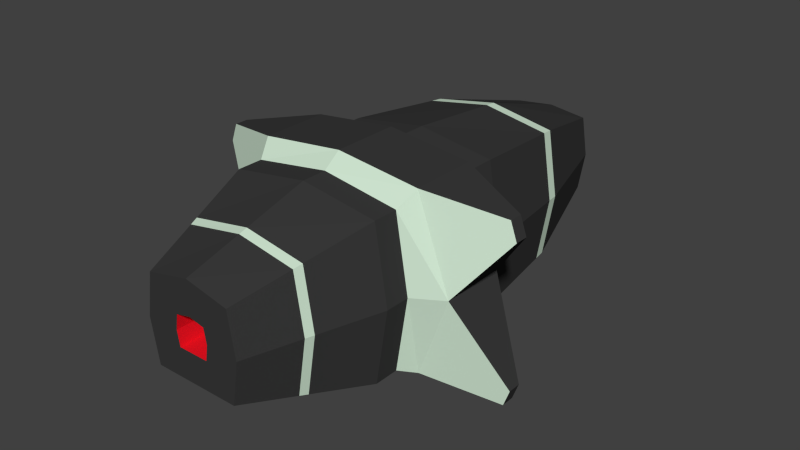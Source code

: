 # Source: playerGun.blend  (saved by Blender 2.72.0; exported with 4.5.12 LTS)
import bpy
from mathutils import Matrix  # noqa: F401  (used for matrix-valued properties, if any)

bpy.ops.wm.read_factory_settings(use_empty=True)
scene = bpy.context.scene
scene.name = 'Scene'

# ---- collections
col_collection_1 = bpy.data.collections.new('Collection 1'); scene.collection.children.link(col_collection_1)

# ---- materials (node trees are filled in below, after node groups)
mat_main = bpy.data.materials.new('Main')
mat_main.alpha_threshold = 0.0
mat_main.use_transparent_shadow = False
mat_main.diffuse_color = (0.04203, 0.04203, 0.04203, 1.0)
mat_main.roughness = 0.5
mat_main.line_color = (0.0, 0.0, 0.0, 1.0)
mat_chrome = bpy.data.materials.new('Chrome')
mat_chrome.alpha_threshold = 0.0
mat_chrome.use_transparent_shadow = False
mat_chrome.diffuse_color = (0.6369, 0.8, 0.6463, 1.0)
mat_chrome.roughness = 0.5
mat_barrel = bpy.data.materials.new('Barrel')
mat_barrel.alpha_threshold = 0.0
mat_barrel.use_transparent_shadow = False
mat_barrel.diffuse_color = (0.8, 0.007502, 0.01742, 1.0)
mat_barrel.roughness = 0.5

# ---- material node trees

# ---- world
world_world = bpy.data.worlds.new('World'); scene.world = world_world
world_world.color = (0.05088, 0.05088, 0.05088)
world_world.use_sun_shadow = False
world_world.sun_shadow_jitter_overblur = 0.0
world_world.cycles.sampling_method = 'MANUAL'
world_world.cycles.sample_map_resolution = 256

# ---- meshes
me_cube = bpy.data.meshes.new('Cube')
me_cube.from_pydata([(1.0, 1.0, -1.0), (1.0, -1.0, -1.0), (-1.0, -1.0, -1.0), (-1.0, 1.0, -1.0), (1.0, 1.0, 1.0), (1.0, -1.0, 1.0), (-1.0, -1.0, 1.0), (-1.0, 1.0, 1.0), (1.138, 0.4405, -1.092), (1.138, -0.4405, -1.092), (-1.138, -0.4405, -1.092), (-1.138, 0.4405, -1.092), (1.105, 0.4405, 1.192), (1.105, -0.4405, 1.192), (-1.105, -0.4405, 1.192), (-1.105, 0.4405, 1.192), (1.0, -0.6667, -1.0), (1.0, -0.6667, 1.0), (-1.0, -0.6667, -1.0), (-1.0, -0.6667, 1.0), (-1.0, 0.6667, -1.0), (-1.0, 0.6667, 1.0), (1.0, 0.6667, -1.0), (1.0, 0.6667, 1.0), (0.861, 2.468, -0.861), (-0.861, 2.468, -0.861), (0.861, 2.468, 0.861), (-0.861, 2.468, 0.861), (0.5174, 3.86, -0.5174), (-0.5174, 3.86, -0.5174), (0.5174, 3.86, 0.5174), (-0.5174, 3.86, 0.5174), (0.5647, -2.662, -0.5615), (-0.5647, -2.662, -0.5615), (0.5647, -2.662, 0.568), (-0.5647, -2.662, 0.568), (1.161, 1.0, 0.0), (1.161, -1.0, 0.0), (-1.161, -1.0, 0.0), (-1.161, 1.0, 0.0), (1.534, 0.4405, 0.0), (1.534, -0.4405, 0.0), (-1.534, -0.4405, 0.0), (-1.534, 0.4405, 0.0), (1.161, -0.6667, 0.0), (-1.161, -0.6667, 0.0), (-1.161, 0.6667, 0.0), (1.161, 0.6667, 0.0), (0.9995, 2.468, 0.0), (-0.9995, 2.468, 0.0), (0.6006, 3.86, 0.0), (-0.6006, 3.86, 0.0), (0.6555, -2.662, 0.003253), (-0.6555, -2.662, 0.003253), (1.788e-07, 1.0, -1.0), (0.0, -1.0, -1.0), (2.384e-07, 1.0, 1.153), (-5.364e-07, -1.0, 1.153), (2.384e-07, 0.4405, -1.321), (0.0, -0.4405, -1.321), (0.0, 0.4405, 1.321), (-3.576e-07, -0.4405, 1.321), (0.0, -0.6667, -1.0), (-3.576e-07, -0.6667, 1.153), (1.192e-07, 0.6667, -1.0), (1.192e-07, 0.6667, 1.153), (4.768e-07, 2.468, -0.861), (5.364e-07, 2.468, 1.014), (8.345e-07, 3.86, -0.5174), (8.941e-07, 3.86, 0.5819), (-5.16e-07, -2.662, -0.5615), (-8.054e-07, -2.662, 0.6921), (0.2776, 2.408, -0.2743), (0.1687, -1.718, -0.1558), (0.197, -2.662, -0.1847), (-0.197, -2.662, -0.1847), (0.197, -2.662, 0.2092), (-0.197, -2.662, 0.2092), (0.2287, -2.662, 0.01224), (-0.2287, -2.662, 0.01224), (-6.21e-07, -2.662, -0.1847), (-7.219e-07, -2.662, 0.2525), (0.3206, 3.86, -0.3179), (-0.1687, -1.718, -0.1558), (0.1687, -1.718, 0.1816), (-0.1687, -1.718, 0.1816), (0.1958, -1.718, 0.01293), (-0.1958, -1.718, 0.01293), (-6.296e-07, -1.718, -0.1558), (-7.16e-07, -1.718, 0.2187), (-6.728e-07, -1.718, 0.01293), (-0.3206, 3.86, -0.3179), (0.3206, 3.86, 0.3233), (-0.3206, 3.86, 0.3233), (0.3722, 3.86, 0.002725), (-0.3722, 3.86, 0.002725), (8.571e-07, 3.86, -0.3179), (8.941e-07, 3.86, 0.3633), (-2.039, -0.08809, 0.9895), (-0.2776, 2.408, -0.2743), (0.2776, 2.408, 0.2809), (-0.2776, 2.408, 0.2809), (0.3222, 2.408, 0.003321), (-0.3222, 2.408, 0.003321), (8.619e-07, 2.408, -0.2743), (8.939e-07, 2.408, 0.3155), (8.619e-07, 2.408, 0.003321), (-2.039, 0.08809, 0.9895), (-2.124, -0.08809, 0.751), (-2.124, 0.08809, 0.751), (2.039, 0.08809, 0.9895), (2.039, -0.0881, 0.9895), (2.124, 0.08809, 0.751), (2.124, -0.0881, 0.751), (2.058, 0.08809, -1.302), (2.058, -0.08809, -1.302), (2.137, 0.08809, -1.084), (2.137, -0.08809, -1.084), (-2.058, -0.08809, -1.302), (-2.058, 0.0881, -1.302), (-2.137, -0.08809, -1.084), (-2.137, 0.08809, -1.084), (0.7824, -1.831, 0.784), (-0.7824, -1.831, 0.784), (-0.7824, -1.831, -0.7807), (0.7824, -1.831, -0.7807), (-0.9082, -1.831, 0.001627), (0.9082, -1.831, 0.001627), (-6.709e-07, -1.831, 0.9228), (-2.58e-07, -1.831, -0.7807), (-0.7537, -1.94, 0.7556), (-0.7537, -1.94, -0.7519), (-0.875, -1.94, 0.001841), (0.875, -1.94, 0.001841), (-6.886e-07, -1.94, 0.8924), (-2.92e-07, -1.94, -0.7519), (0.7537, -1.94, 0.7556), (0.7537, -1.94, -0.7519), (-0.8754, 2.316, 0.8754), (0.8754, 2.316, 0.8754), (-0.8754, 2.316, -0.8754), (0.8754, 2.316, -0.8754), (-1.016, 2.316, 0.0), (1.016, 2.316, 0.0), (5.056e-07, 2.316, 1.029), (4.46e-07, 2.316, -0.8754)], [], [(62, 55, 2, 18), (63, 19, 6, 57), (44, 17, 5, 37), (134, 130, 35, 71), (46, 21, 7, 39), (144, 139, 26, 67), (64, 58, 11, 20), (58, 59, 10, 11), (65, 21, 15, 60), (60, 15, 14, 61), (47, 23, 12, 40), (41, 40, 112, 113), (45, 19, 14, 42), (43, 42, 108, 109), (59, 62, 18, 10), (61, 14, 19, 63), (41, 13, 17, 44), (38, 6, 19, 45), (43, 15, 21, 46), (54, 64, 20, 3), (56, 7, 21, 65), (36, 4, 23, 47), (67, 26, 30, 69), (142, 138, 27, 49), (143, 141, 24, 48), (145, 140, 25, 66), (50, 28, 82, 94), (49, 27, 31, 51), (48, 24, 28, 50), (66, 25, 29, 68), (32, 52, 78, 74), (132, 131, 33, 53), (133, 136, 34, 52), (135, 137, 32, 70), (16, 44, 37, 1), (20, 46, 39, 3), (22, 47, 40, 8), (40, 41, 117, 116), (18, 45, 42, 10), (42, 43, 121, 120), (9, 41, 44, 16), (2, 38, 45, 18), (11, 43, 46, 20), (0, 36, 47, 22), (140, 142, 49, 25), (139, 143, 48, 26), (29, 51, 95, 91), (25, 49, 51, 29), (26, 48, 50, 30), (53, 33, 75, 79), (130, 132, 53, 35), (137, 133, 52, 32), (16, 1, 55, 62), (17, 63, 57, 5), (136, 134, 71, 34), (138, 144, 67, 27), (22, 8, 58, 64), (8, 9, 59, 58), (23, 65, 60, 12), (12, 60, 61, 13), (9, 16, 62, 59), (13, 61, 63, 17), (0, 22, 64, 54), (4, 56, 65, 23), (27, 67, 69, 31), (141, 145, 66, 24), (28, 68, 96, 82), (24, 66, 68, 28), (70, 32, 74, 80), (131, 135, 70, 33), (69, 30, 92, 97), (34, 71, 81, 76), (74, 78, 86, 73), (79, 75, 83, 87), (80, 74, 73, 88), (76, 81, 89, 84), (71, 35, 77, 81), (35, 53, 79, 77), (52, 34, 76, 78), (33, 70, 80, 75), (90, 89, 85, 87), (88, 90, 87, 83), (86, 84, 89, 90), (73, 86, 90, 88), (81, 77, 85, 89), (77, 79, 87, 85), (78, 76, 84, 86), (75, 80, 88, 83), (94, 82, 72, 102), (91, 95, 103, 99), (82, 96, 104, 72), (97, 92, 100, 105), (31, 69, 97, 93), (51, 31, 93, 95), (30, 50, 94, 92), (68, 29, 91, 96), (106, 104, 99, 103), (105, 106, 103, 101), (102, 72, 104, 106), (100, 102, 106, 105), (93, 97, 105, 101), (95, 93, 101, 103), (92, 94, 102, 100), (96, 91, 99, 104), (108, 98, 107, 109), (15, 43, 109, 107), (42, 14, 98, 108), (14, 15, 107, 98), (112, 110, 111, 113), (13, 41, 113, 111), (40, 12, 110, 112), (12, 13, 111, 110), (114, 116, 117, 115), (41, 9, 115, 117), (8, 40, 116, 114), (9, 8, 114, 115), (118, 120, 121, 119), (43, 11, 119, 121), (10, 42, 120, 118), (11, 10, 118, 119), (57, 6, 123, 128), (38, 2, 124, 126), (37, 5, 122, 127), (55, 1, 125, 129), (6, 38, 126, 123), (1, 37, 127, 125), (5, 57, 128, 122), (2, 55, 129, 124), (128, 123, 130, 134), (126, 124, 131, 132), (127, 122, 136, 133), (129, 125, 137, 135), (123, 126, 132, 130), (125, 127, 133, 137), (122, 128, 134, 136), (124, 129, 135, 131), (56, 4, 139, 144), (39, 7, 138, 142), (36, 0, 141, 143), (54, 3, 140, 145), (3, 39, 142, 140), (4, 36, 143, 139), (7, 56, 144, 138), (0, 54, 145, 141)])
me_cube.polygons.foreach_set('material_index', [0, 0, 0, 0, 0, 1, 1, 0, 1, 0, 1, 0, 1, 0, 1, 1, 1, 0, 1, 0, 0, 0, 0, 1, 1, 1, 0, 0, 0, 0, 0, 0, 0, 0, 0, 0, 1, 0, 1, 0, 1, 0, 1, 0, 1, 1, 0, 0, 0, 0, 0, 0, 0, 0, 0, 1, 1, 0, 1, 0, 1, 1, 0, 0, 0, 1, 0, 0, 0, 0, 0, 0, 2, 2, 2, 2, 0, 0, 0, 0, 2, 2, 2, 2, 2, 2, 2, 2, 2, 2, 2, 2, 0, 0, 0, 0, 2, 2, 2, 2, 2, 2, 2, 2, 0, 1, 1, 0, 0, 1, 1, 0, 0, 1, 1, 0, 0, 1, 1, 0, 0, 0, 0, 0, 0, 0, 0, 0, 1, 1, 1, 1, 1, 1, 1, 1, 0, 0, 0, 0, 0, 0, 0, 0])
me_cube.materials.append(mat_main)
me_cube.materials.append(mat_chrome)
me_cube.materials.append(mat_barrel)
me_cube.use_remesh_preserve_volume = False
me_cube.use_remesh_preserve_attributes = False
me_cube.use_mirror_vertex_groups = False
me_cube.update()

# ---- objects
ob_cube = bpy.data.objects.new('Cube', me_cube)

# ---- transforms, parenting, visibility, modifiers, constraints
ob_cube.location = (0.0, 0.0, 2.014)
ob_cube.rotation_euler = (6.283, -2.842e-14, -2.384e-07)
ob_cube.scale = (0.1235, 0.1235, 0.1235)
ob_cube.lock_rotations_4d = False
ob_cube.empty_display_type = 'ARROWS'
ob_cube.lineart.crease_threshold = 0.0

# ---- collection membership
col_collection_1.objects.link(ob_cube)

# ---- scene / render settings (as saved in the file)
scene.frame_start = 1; scene.frame_end = 250; scene.frame_set(1)
scene.render.engine = 'BLENDER_EEVEE_NEXT'
scene.render.resolution_percentage = 50
scene.render.dither_intensity = 0.0
scene.cycles.use_denoising = False
scene.cycles.samples = 10
scene.cycles.sampling_pattern = 'TABULATED_SOBOL'
scene.cycles.light_sampling_threshold = 0.0
scene.cycles.use_adaptive_sampling = False
scene.cycles.use_light_tree = False
scene.cycles.blur_glossy = 0.0
scene.cycles.pixel_filter_type = 'GAUSSIAN'
scene.cycles.sample_clamp_indirect = 0.0
scene.view_settings.view_transform = 'Standard'
bpy.context.view_layer.update()

# ---- added for rendering (the .blend has no active camera and no usable light): camera, sun
cam_auto = bpy.data.cameras.new('AutoCamera')
cam_auto.lens = 50.0
cam_auto.sensor_width = 36.0
cam_auto.clip_end = 1000.0
ob_auto_camera = bpy.data.objects.new('AutoCamera', cam_auto)
scene.collection.objects.link(ob_auto_camera)
ob_auto_camera.location = (0.940766, -1.05499, 2.7662)
ob_auto_camera.rotation_euler = (1.09748, -7.21219e-08, 0.694738)
scene.camera = ob_auto_camera
light_auto_sun = bpy.data.lights.new('AutoSun', 'SUN')
light_auto_sun.energy = 3.0
light_auto_sun.angle = 0.0523599
ob_auto_sun = bpy.data.objects.new('AutoSun', light_auto_sun)
scene.collection.objects.link(ob_auto_sun)
ob_auto_sun.rotation_euler = (0.872665, 0.174533, 0.523599)
bpy.context.view_layer.update()
